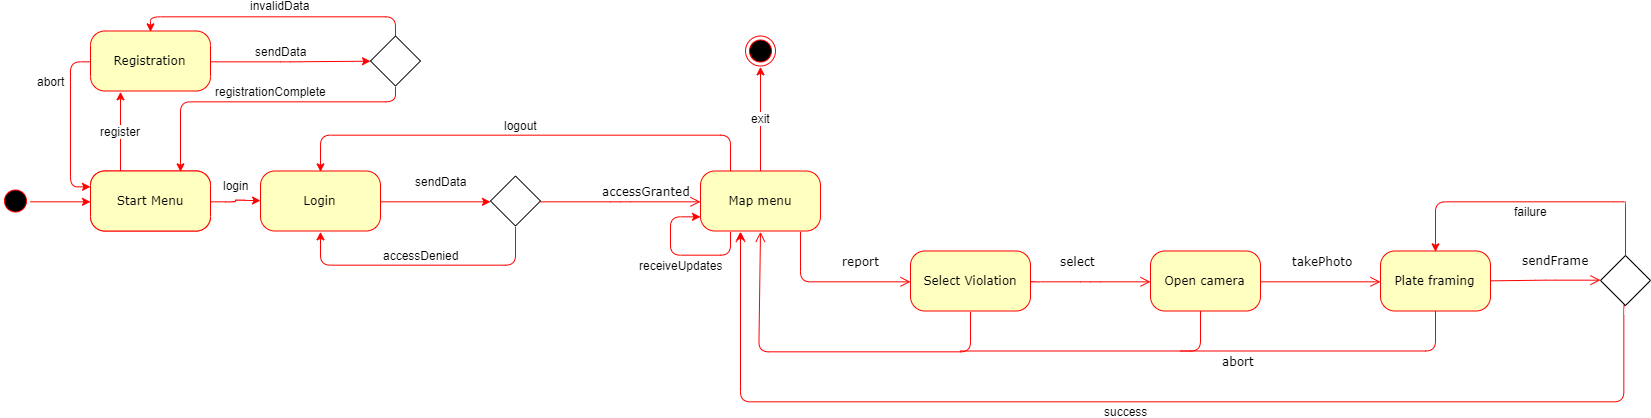

The diagram above was exported from draw.io. Its source (the exported page's mxGraphModel, read from the mxfile embedded in the PNG):
<mxGraphModel dx="1280" dy="742" grid="1" gridSize="10" guides="1" tooltips="1" connect="1" arrows="1" fold="1" page="1" pageScale="1" pageWidth="1000" pageHeight="700" background="#ffffff" math="0" shadow="0">
  <root>
    <mxCell id="0" />
    <mxCell id="1" parent="0" />
    <mxCell id="SwtA34O2e3LBedY_maEC-26" value="" style="endArrow=none;html=1;strokeColor=#FF0000;" parent="1" edge="1">
      <mxGeometry width="50" height="50" relative="1" as="geometry">
        <mxPoint x="1370" y="475.5" as="sourcePoint" />
        <mxPoint x="1625" y="425.5" as="targetPoint" />
        <Array as="points">
          <mxPoint x="1625" y="475.5" />
        </Array>
      </mxGeometry>
    </mxCell>
    <mxCell id="SwtA34O2e3LBedY_maEC-9" value="" style="endArrow=none;html=1;strokeColor=#FF0000;" parent="1" edge="1">
      <mxGeometry width="50" height="50" relative="1" as="geometry">
        <mxPoint x="1150" y="475.5" as="sourcePoint" />
        <mxPoint x="1390" y="425.5" as="targetPoint" />
        <Array as="points">
          <mxPoint x="1390" y="475.5" />
        </Array>
      </mxGeometry>
    </mxCell>
    <mxCell id="SwtA34O2e3LBedY_maEC-40" style="edgeStyle=orthogonalEdgeStyle;rounded=1;orthogonalLoop=1;jettySize=auto;html=1;exitX=0.5;exitY=0;exitDx=0;exitDy=0;entryX=0;entryY=0.5;entryDx=0;entryDy=0;strokeColor=#FF0000;fontSize=12;" parent="1" source="382b91b5511bd0f7-1" target="SwtA34O2e3LBedY_maEC-38" edge="1">
      <mxGeometry relative="1" as="geometry" />
    </mxCell>
    <mxCell id="382b91b5511bd0f7-1" value="" style="ellipse;html=1;shape=startState;fillColor=#000000;strokeColor=#ff0000;rounded=1;shadow=0;comic=0;labelBackgroundColor=none;fontFamily=Verdana;fontSize=12;fontColor=#000000;align=center;direction=south;" parent="1" vertex="1">
      <mxGeometry x="190" y="310.5" width="30" height="30" as="geometry" />
    </mxCell>
    <mxCell id="SwtA34O2e3LBedY_maEC-69" value="exit" style="edgeStyle=orthogonalEdgeStyle;rounded=1;orthogonalLoop=1;jettySize=auto;html=1;exitX=0.5;exitY=0;exitDx=0;exitDy=0;entryX=0.5;entryY=1;entryDx=0;entryDy=0;strokeColor=#FF0000;fontSize=12;fontColor=#000000;" parent="1" source="382b91b5511bd0f7-6" target="SwtA34O2e3LBedY_maEC-34" edge="1">
      <mxGeometry relative="1" as="geometry" />
    </mxCell>
    <mxCell id="SwtA34O2e3LBedY_maEC-71" value="logout" style="edgeStyle=orthogonalEdgeStyle;rounded=1;orthogonalLoop=1;jettySize=auto;html=1;exitX=0.25;exitY=0;exitDx=0;exitDy=0;entryX=0.5;entryY=0;entryDx=0;entryDy=0;strokeColor=#FF0000;fontSize=12;fontColor=#000000;" parent="1" source="382b91b5511bd0f7-6" target="SwtA34O2e3LBedY_maEC-53" edge="1">
      <mxGeometry x="0.0207" y="-10" relative="1" as="geometry">
        <Array as="points">
          <mxPoint x="920" y="260" />
          <mxPoint x="510" y="260" />
        </Array>
        <mxPoint as="offset" />
      </mxGeometry>
    </mxCell>
    <mxCell id="382b91b5511bd0f7-6" value="Map menu" style="rounded=1;whiteSpace=wrap;html=1;arcSize=24;fillColor=#ffffc0;strokeColor=#ff0000;shadow=0;comic=0;labelBackgroundColor=none;fontFamily=Verdana;fontSize=12;fontColor=#000000;align=center;" parent="1" vertex="1">
      <mxGeometry x="890" y="295.5" width="120" height="60" as="geometry" />
    </mxCell>
    <mxCell id="382b91b5511bd0f7-7" value="Select Violation" style="rounded=1;whiteSpace=wrap;html=1;arcSize=24;fillColor=#ffffc0;strokeColor=#ff0000;shadow=0;comic=0;labelBackgroundColor=none;fontFamily=Verdana;fontSize=12;fontColor=#000000;align=center;" parent="1" vertex="1">
      <mxGeometry x="1100" y="375.5" width="120" height="60" as="geometry" />
    </mxCell>
    <mxCell id="382b91b5511bd0f7-10" value="Open camera" style="rounded=1;whiteSpace=wrap;html=1;arcSize=24;fillColor=#ffffc0;strokeColor=#ff0000;shadow=0;comic=0;labelBackgroundColor=none;fontFamily=Verdana;fontSize=12;fontColor=#000000;align=center;" parent="1" vertex="1">
      <mxGeometry x="1340" y="375.5" width="110" height="60" as="geometry" />
    </mxCell>
    <mxCell id="2a3bc250acf0617d-9" value="accessGranted" style="edgeStyle=orthogonalEdgeStyle;html=1;labelBackgroundColor=none;endArrow=open;endSize=8;strokeColor=#ff0000;fontFamily=Verdana;fontSize=12;align=left;exitX=1;exitY=0.5;exitDx=0;exitDy=0;" parent="1" source="SwtA34O2e3LBedY_maEC-63" target="382b91b5511bd0f7-6" edge="1">
      <mxGeometry x="-0.2463" y="10" relative="1" as="geometry">
        <mxPoint x="800" y="325.5" as="sourcePoint" />
        <Array as="points" />
        <mxPoint as="offset" />
      </mxGeometry>
    </mxCell>
    <mxCell id="2a3bc250acf0617d-10" value="report" style="edgeStyle=orthogonalEdgeStyle;html=1;labelBackgroundColor=none;endArrow=open;endSize=8;strokeColor=#ff0000;fontFamily=Verdana;fontSize=12;align=left;entryX=0;entryY=0.5;" parent="1" target="382b91b5511bd0f7-7" edge="1">
      <mxGeometry x="0.1254" y="20" relative="1" as="geometry">
        <Array as="points">
          <mxPoint x="990" y="405.5" />
        </Array>
        <mxPoint x="990" y="355.5" as="sourcePoint" />
        <mxPoint as="offset" />
      </mxGeometry>
    </mxCell>
    <mxCell id="2a3bc250acf0617d-12" style="edgeStyle=orthogonalEdgeStyle;html=1;exitX=0.25;exitY=0;entryX=0.25;entryY=1;labelBackgroundColor=none;endArrow=open;endSize=8;strokeColor=#ff0000;fontFamily=Verdana;fontSize=12;align=left;" parent="1" edge="1">
      <mxGeometry relative="1" as="geometry">
        <mxPoint x="930" y="485.5" as="sourcePoint" />
        <mxPoint x="930" y="355.5" as="targetPoint" />
        <Array as="points">
          <mxPoint x="930" y="425.5" />
          <mxPoint x="930" y="425.5" />
        </Array>
      </mxGeometry>
    </mxCell>
    <mxCell id="SwtA34O2e3LBedY_maEC-2" value="abort" style="edgeStyle=orthogonalEdgeStyle;html=1;labelBackgroundColor=none;endArrow=open;endSize=8;strokeColor=#ff0000;fontFamily=Verdana;fontSize=12;align=left;exitX=0.5;exitY=1;exitDx=0;exitDy=0;" parent="1" source="382b91b5511bd0f7-7" edge="1">
      <mxGeometry x="-0.7855" y="251" relative="1" as="geometry">
        <Array as="points">
          <mxPoint x="1160" y="475.5" />
          <mxPoint x="949" y="475.5" />
        </Array>
        <mxPoint x="1160" y="475.5" as="sourcePoint" />
        <mxPoint x="950" y="355.5" as="targetPoint" />
        <mxPoint x="250" y="-241" as="offset" />
      </mxGeometry>
    </mxCell>
    <mxCell id="SwtA34O2e3LBedY_maEC-4" value="select" style="edgeStyle=orthogonalEdgeStyle;html=1;labelBackgroundColor=none;endArrow=open;endSize=8;strokeColor=#ff0000;fontFamily=Verdana;fontSize=12;align=left;entryX=0;entryY=0.5;entryDx=0;entryDy=0;" parent="1" target="382b91b5511bd0f7-10" edge="1">
      <mxGeometry x="-0.4999" y="20" relative="1" as="geometry">
        <mxPoint x="1220" y="405" as="sourcePoint" />
        <mxPoint x="1300" y="410.5" as="targetPoint" />
        <mxPoint as="offset" />
        <Array as="points">
          <mxPoint x="1280" y="405.5" />
          <mxPoint x="1280" y="405.5" />
        </Array>
      </mxGeometry>
    </mxCell>
    <mxCell id="SwtA34O2e3LBedY_maEC-12" value="takePhoto" style="edgeStyle=orthogonalEdgeStyle;html=1;labelBackgroundColor=none;endArrow=open;endSize=8;strokeColor=#ff0000;fontFamily=Verdana;fontSize=12;align=left;entryX=0;entryY=0.5;entryDx=0;entryDy=0;" parent="1" edge="1">
      <mxGeometry x="-0.4999" y="20" relative="1" as="geometry">
        <mxPoint x="1450" y="405.5" as="sourcePoint" />
        <mxPoint x="1570" y="405.5" as="targetPoint" />
        <mxPoint as="offset" />
        <Array as="points">
          <mxPoint x="1450" y="405.5" />
          <mxPoint x="1450" y="405.5" />
        </Array>
      </mxGeometry>
    </mxCell>
    <mxCell id="SwtA34O2e3LBedY_maEC-17" value="Plate framing" style="rounded=1;whiteSpace=wrap;html=1;arcSize=24;fillColor=#ffffc0;strokeColor=#ff0000;shadow=0;comic=0;labelBackgroundColor=none;fontFamily=Verdana;fontSize=12;fontColor=#000000;align=center;" parent="1" vertex="1">
      <mxGeometry x="1570" y="375.5" width="110" height="60" as="geometry" />
    </mxCell>
    <mxCell id="SwtA34O2e3LBedY_maEC-24" value="sendFrame" style="edgeStyle=orthogonalEdgeStyle;html=1;labelBackgroundColor=none;endArrow=open;endSize=8;strokeColor=#ff0000;fontFamily=Verdana;fontSize=12;align=left;entryX=0;entryY=0.5;entryDx=0;entryDy=0;" parent="1" target="SwtA34O2e3LBedY_maEC-25" edge="1">
      <mxGeometry x="-0.4545" y="20" relative="1" as="geometry">
        <mxPoint x="1680" y="405.3333333333335" as="sourcePoint" />
        <mxPoint x="1800" y="405.3333333333335" as="targetPoint" />
        <mxPoint as="offset" />
        <Array as="points" />
      </mxGeometry>
    </mxCell>
    <mxCell id="SwtA34O2e3LBedY_maEC-30" value="failure" style="edgeStyle=orthogonalEdgeStyle;rounded=1;orthogonalLoop=1;jettySize=auto;html=1;exitX=0.5;exitY=0;exitDx=0;exitDy=0;strokeColor=#FF0000;entryX=0.5;entryY=0;entryDx=0;entryDy=0;fontSize=12;" parent="1" source="SwtA34O2e3LBedY_maEC-25" target="SwtA34O2e3LBedY_maEC-17" edge="1">
      <mxGeometry x="0.0114" y="10" relative="1" as="geometry">
        <mxPoint x="2054.823529411765" y="380.38235294117646" as="targetPoint" />
        <Array as="points">
          <mxPoint x="1814" y="325.5" />
          <mxPoint x="1624" y="325.5" />
        </Array>
        <mxPoint as="offset" />
      </mxGeometry>
    </mxCell>
    <mxCell id="SwtA34O2e3LBedY_maEC-31" value="success" style="edgeStyle=orthogonalEdgeStyle;rounded=1;orthogonalLoop=1;jettySize=auto;html=1;exitX=0.5;exitY=1;exitDx=0;exitDy=0;entryX=0.5;entryY=1;entryDx=0;entryDy=0;strokeColor=#FF0000;fontSize=12;" parent="1" source="SwtA34O2e3LBedY_maEC-25" edge="1">
      <mxGeometry x="0.0352" y="10" relative="1" as="geometry">
        <mxPoint x="930" y="355.5" as="targetPoint" />
        <Array as="points">
          <mxPoint x="1814" y="525.5" />
          <mxPoint x="930" y="525.5" />
        </Array>
        <mxPoint as="offset" />
      </mxGeometry>
    </mxCell>
    <mxCell id="SwtA34O2e3LBedY_maEC-25" value="" style="rhombus;whiteSpace=wrap;html=1;" parent="1" vertex="1">
      <mxGeometry x="1790" y="380" width="50" height="50" as="geometry" />
    </mxCell>
    <mxCell id="SwtA34O2e3LBedY_maEC-34" value="" style="ellipse;html=1;shape=endState;fillColor=#000000;strokeColor=#ff0000;fontSize=12;" parent="1" vertex="1">
      <mxGeometry x="935" y="160.5" width="30" height="30" as="geometry" />
    </mxCell>
    <mxCell id="SwtA34O2e3LBedY_maEC-38" value="Start Menu" style="rounded=1;whiteSpace=wrap;html=1;arcSize=24;fillColor=#ffffc0;strokeColor=#ff0000;shadow=0;comic=0;labelBackgroundColor=none;fontFamily=Verdana;fontSize=12;fontColor=#000000;align=center;" parent="1" vertex="1">
      <mxGeometry x="280" y="295.5" width="120" height="60" as="geometry" />
    </mxCell>
    <mxCell id="SwtA34O2e3LBedY_maEC-52" value="abort" style="edgeStyle=orthogonalEdgeStyle;rounded=1;orthogonalLoop=1;jettySize=auto;html=1;exitX=0;exitY=0.5;exitDx=0;exitDy=0;entryX=0;entryY=0.25;entryDx=0;entryDy=0;strokeColor=#FF0000;fontSize=12;" parent="1" source="SwtA34O2e3LBedY_maEC-42" target="SwtA34O2e3LBedY_maEC-43" edge="1">
      <mxGeometry x="-0.7571" y="28" relative="1" as="geometry">
        <mxPoint x="-48" y="20" as="offset" />
      </mxGeometry>
    </mxCell>
    <mxCell id="SwtA34O2e3LBedY_maEC-61" value="invalidData" style="edgeStyle=orthogonalEdgeStyle;rounded=1;orthogonalLoop=1;jettySize=auto;html=1;exitX=1;exitY=0.5;exitDx=0;exitDy=0;strokeColor=#FF0000;fontSize=12;entryX=1;entryY=0.5;entryDx=0;entryDy=0;" parent="1" source="SwtA34O2e3LBedY_maEC-42" edge="1">
      <mxGeometry y="57" relative="1" as="geometry">
        <mxPoint x="559.9999999999998" y="185.67647058823536" as="targetPoint" />
        <mxPoint x="290.11764705882365" y="185.67647058823536" as="sourcePoint" />
        <mxPoint x="-10" y="1" as="offset" />
      </mxGeometry>
    </mxCell>
    <mxCell id="SwtA34O2e3LBedY_maEC-42" value="Registration" style="rounded=1;whiteSpace=wrap;html=1;arcSize=24;fillColor=#ffffc0;strokeColor=#ff0000;shadow=0;comic=0;labelBackgroundColor=none;fontFamily=Verdana;fontSize=12;fontColor=#000000;align=center;" parent="1" vertex="1">
      <mxGeometry x="280" y="155.5" width="120" height="60" as="geometry" />
    </mxCell>
    <mxCell id="SwtA34O2e3LBedY_maEC-46" value="register" style="edgeStyle=orthogonalEdgeStyle;rounded=1;orthogonalLoop=1;jettySize=auto;html=1;exitX=0.25;exitY=0;exitDx=0;exitDy=0;entryX=0.25;entryY=1;entryDx=0;entryDy=0;strokeColor=#FF0000;fontSize=12;" parent="1" source="SwtA34O2e3LBedY_maEC-43" target="SwtA34O2e3LBedY_maEC-42" edge="1">
      <mxGeometry relative="1" as="geometry" />
    </mxCell>
    <mxCell id="SwtA34O2e3LBedY_maEC-50" value="login" style="edgeStyle=orthogonalEdgeStyle;rounded=1;orthogonalLoop=1;jettySize=auto;html=1;exitX=1;exitY=0.5;exitDx=0;exitDy=0;strokeColor=#FF0000;fontSize=12;" parent="1" source="SwtA34O2e3LBedY_maEC-43" edge="1">
      <mxGeometry x="0.0163" y="15" relative="1" as="geometry">
        <mxPoint x="450" y="325.16666666666674" as="targetPoint" />
        <mxPoint as="offset" />
      </mxGeometry>
    </mxCell>
    <mxCell id="SwtA34O2e3LBedY_maEC-43" value="Start Menu" style="rounded=1;whiteSpace=wrap;html=1;arcSize=24;fillColor=#ffffc0;strokeColor=#ff0000;shadow=0;comic=0;labelBackgroundColor=none;fontFamily=Verdana;fontSize=12;fontColor=#000000;align=center;" parent="1" vertex="1">
      <mxGeometry x="280" y="295.5" width="120" height="60" as="geometry" />
    </mxCell>
    <mxCell id="SwtA34O2e3LBedY_maEC-60" value="registrationComplete" style="edgeStyle=orthogonalEdgeStyle;rounded=1;orthogonalLoop=1;jettySize=auto;html=1;exitX=0.5;exitY=1;exitDx=0;exitDy=0;entryX=0.75;entryY=0;entryDx=0;entryDy=0;strokeColor=#FF0000;fontSize=12;" parent="1" source="SwtA34O2e3LBedY_maEC-49" target="SwtA34O2e3LBedY_maEC-43" edge="1">
      <mxGeometry x="-0.0651" y="-10" relative="1" as="geometry">
        <Array as="points">
          <mxPoint x="370" y="225.5" />
        </Array>
        <mxPoint as="offset" />
      </mxGeometry>
    </mxCell>
    <mxCell id="SwtA34O2e3LBedY_maEC-64" value="sendData" style="edgeStyle=orthogonalEdgeStyle;rounded=1;orthogonalLoop=1;jettySize=auto;html=1;exitX=0.5;exitY=0;exitDx=0;exitDy=0;entryX=0.5;entryY=0;entryDx=0;entryDy=0;strokeColor=#FF0000;fontSize=12;fontColor=#000000;" parent="1" source="SwtA34O2e3LBedY_maEC-49" target="SwtA34O2e3LBedY_maEC-42" edge="1">
      <mxGeometry x="-0.0349" y="35" relative="1" as="geometry">
        <mxPoint as="offset" />
      </mxGeometry>
    </mxCell>
    <mxCell id="SwtA34O2e3LBedY_maEC-49" value="" style="rhombus;whiteSpace=wrap;html=1;" parent="1" vertex="1">
      <mxGeometry x="559.9999898274739" y="160.5" width="50" height="50" as="geometry" />
    </mxCell>
    <mxCell id="SwtA34O2e3LBedY_maEC-65" value="sendData" style="edgeStyle=orthogonalEdgeStyle;rounded=1;orthogonalLoop=1;jettySize=auto;html=1;exitX=1;exitY=0.5;exitDx=0;exitDy=0;entryX=0;entryY=0.5;entryDx=0;entryDy=0;strokeColor=#FF0000;fontSize=12;fontColor=#000000;" parent="1" source="SwtA34O2e3LBedY_maEC-53" target="SwtA34O2e3LBedY_maEC-63" edge="1">
      <mxGeometry x="0.0883" y="20" relative="1" as="geometry">
        <mxPoint as="offset" />
      </mxGeometry>
    </mxCell>
    <mxCell id="SwtA34O2e3LBedY_maEC-53" value="Login" style="rounded=1;whiteSpace=wrap;html=1;arcSize=24;fillColor=#ffffc0;strokeColor=#ff0000;shadow=0;comic=0;labelBackgroundColor=none;fontFamily=Verdana;fontSize=12;fontColor=#000000;align=center;" parent="1" vertex="1">
      <mxGeometry x="450" y="295.5" width="120" height="60" as="geometry" />
    </mxCell>
    <mxCell id="SwtA34O2e3LBedY_maEC-66" value="accessDenied" style="edgeStyle=orthogonalEdgeStyle;rounded=1;orthogonalLoop=1;jettySize=auto;html=1;exitX=0.5;exitY=1;exitDx=0;exitDy=0;entryX=0.5;entryY=1;entryDx=0;entryDy=0;strokeColor=#FF0000;fontSize=12;fontColor=#000000;" parent="1" source="SwtA34O2e3LBedY_maEC-63" target="SwtA34O2e3LBedY_maEC-53" edge="1">
      <mxGeometry x="-0.0048" y="-10" relative="1" as="geometry">
        <Array as="points">
          <mxPoint x="705" y="390" />
          <mxPoint x="510" y="390" />
        </Array>
        <mxPoint as="offset" />
      </mxGeometry>
    </mxCell>
    <mxCell id="SwtA34O2e3LBedY_maEC-63" value="" style="rhombus;whiteSpace=wrap;html=1;" parent="1" vertex="1">
      <mxGeometry x="679.9999898274739" y="300.5" width="50" height="50" as="geometry" />
    </mxCell>
    <mxCell id="aK0tRkt8AloXYPYuXRh5-1" value="receiveUpdates" style="edgeStyle=orthogonalEdgeStyle;rounded=1;orthogonalLoop=1;jettySize=auto;html=1;exitX=0.25;exitY=1;exitDx=0;exitDy=0;entryX=0;entryY=0.75;entryDx=0;entryDy=0;strokeColor=#FF0000;fontSize=12;fontColor=#000000;" edge="1" parent="1" source="382b91b5511bd0f7-6" target="382b91b5511bd0f7-6">
      <mxGeometry x="-0.0327" y="10" relative="1" as="geometry">
        <Array as="points">
          <mxPoint x="920" y="380" />
          <mxPoint x="860" y="380" />
          <mxPoint x="860" y="341" />
        </Array>
        <mxPoint as="offset" />
      </mxGeometry>
    </mxCell>
  </root>
</mxGraphModel>